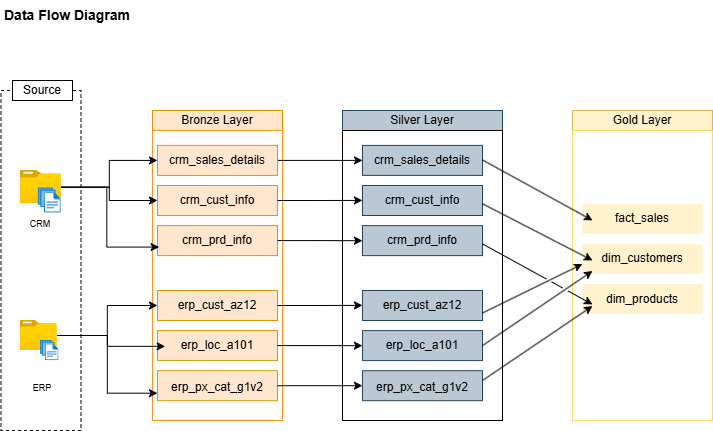

The diagram above was exported from draw.io. Its source (the exported page's mxGraphModel, read from the mxfile embedded in the PNG):
<mxGraphModel dx="1712" dy="648" grid="1" gridSize="10" guides="1" tooltips="1" connect="1" arrows="1" fold="1" page="1" pageScale="1" pageWidth="850" pageHeight="1100" math="0" shadow="0">
  <root>
    <mxCell id="0" />
    <mxCell id="1" parent="0" />
    <mxCell id="kNo3N6GBDYwVaE_KtSpj-1" parent="1" style="rounded=0;whiteSpace=wrap;html=1;dashed=1;fontSize=9;" value="" vertex="1">
      <mxGeometry height="340" width="80" x="38.48" y="140" as="geometry" />
    </mxCell>
    <mxCell id="kNo3N6GBDYwVaE_KtSpj-4" parent="1" style="rounded=0;whiteSpace=wrap;html=1;" value="Sou&lt;span style=&quot;background-color: transparent; color: light-dark(rgb(0, 0, 0), rgb(255, 255, 255));&quot;&gt;rce&lt;/span&gt;" vertex="1">
      <mxGeometry height="20" width="60" x="50" y="130" as="geometry" />
    </mxCell>
    <mxCell id="kNo3N6GBDYwVaE_KtSpj-8" parent="1" style="rounded=0;whiteSpace=wrap;html=1;fillColor=#ffe6cc;strokeColor=#d79b00;" value="Bronze Layer" vertex="1">
      <mxGeometry height="20" width="130" x="190" y="160" as="geometry" />
    </mxCell>
    <mxCell id="kNo3N6GBDYwVaE_KtSpj-9" parent="1" style="rounded=0;whiteSpace=wrap;html=1;strokeColor=light-dark(#f79a18, #ededed);" value="" vertex="1">
      <mxGeometry height="290" width="130" x="190" y="180" as="geometry" />
    </mxCell>
    <mxCell id="J9f_sSWH5U_yMVye6UEh-19" edge="1" parent="1" source="kNo3N6GBDYwVaE_KtSpj-14" style="edgeStyle=orthogonalEdgeStyle;rounded=0;orthogonalLoop=1;jettySize=auto;html=1;" target="J9f_sSWH5U_yMVye6UEh-3">
      <mxGeometry relative="1" as="geometry" />
    </mxCell>
    <mxCell id="J9f_sSWH5U_yMVye6UEh-20" edge="1" parent="1" source="kNo3N6GBDYwVaE_KtSpj-14" style="edgeStyle=orthogonalEdgeStyle;rounded=0;orthogonalLoop=1;jettySize=auto;html=1;entryX=0;entryY=0.5;entryDx=0;entryDy=0;" target="J9f_sSWH5U_yMVye6UEh-5">
      <mxGeometry relative="1" as="geometry" />
    </mxCell>
    <mxCell id="kNo3N6GBDYwVaE_KtSpj-14" parent="1" style="image;aspect=fixed;html=1;points=[];align=center;fontSize=12;image=img/lib/azure2/general/Folder_Blank.svg;" value="" vertex="1">
      <mxGeometry height="33.31" width="41.04" x="57.72" y="220" as="geometry" />
    </mxCell>
    <mxCell id="J9f_sSWH5U_yMVye6UEh-54" edge="1" parent="1" source="kNo3N6GBDYwVaE_KtSpj-15" style="edgeStyle=orthogonalEdgeStyle;rounded=0;orthogonalLoop=1;jettySize=auto;html=1;entryX=0;entryY=0.5;entryDx=0;entryDy=0;" target="J9f_sSWH5U_yMVye6UEh-47">
      <mxGeometry relative="1" as="geometry" />
    </mxCell>
    <mxCell id="J9f_sSWH5U_yMVye6UEh-55" edge="1" parent="1" source="kNo3N6GBDYwVaE_KtSpj-15" style="edgeStyle=orthogonalEdgeStyle;rounded=0;orthogonalLoop=1;jettySize=auto;html=1;entryX=0;entryY=0.75;entryDx=0;entryDy=0;" target="J9f_sSWH5U_yMVye6UEh-51">
      <mxGeometry relative="1" as="geometry" />
    </mxCell>
    <mxCell id="kNo3N6GBDYwVaE_KtSpj-15" parent="1" style="image;aspect=fixed;html=1;points=[];align=center;fontSize=12;image=img/lib/azure2/general/Folder_Blank.svg;" value="" vertex="1">
      <mxGeometry height="30" width="36.97" x="57.72" y="370" as="geometry" />
    </mxCell>
    <mxCell id="kNo3N6GBDYwVaE_KtSpj-17" parent="1" style="image;aspect=fixed;html=1;points=[];align=center;fontSize=12;image=img/lib/azure2/general/Files.svg;" value="" vertex="1">
      <mxGeometry height="25.21" width="23.05" x="75.71000000000001" y="237.39999999999998" as="geometry" />
    </mxCell>
    <mxCell id="kNo3N6GBDYwVaE_KtSpj-18" parent="1" style="image;aspect=fixed;html=1;points=[];align=center;fontSize=12;image=img/lib/azure2/general/Files.svg;" value="" vertex="1">
      <mxGeometry height="20.21" width="18.48" x="78.00000000000001" y="390.00000000000006" as="geometry" />
    </mxCell>
    <mxCell id="kNo3N6GBDYwVaE_KtSpj-22" parent="1" style="text;html=1;whiteSpace=wrap;strokeColor=none;fillColor=none;align=center;verticalAlign=middle;rounded=0;" value="&lt;font style=&quot;font-size: 9px;&quot;&gt;ERP&lt;/font&gt;" vertex="1">
      <mxGeometry height="14.89" width="51.52" x="54.239999999999995" y="430" as="geometry" />
    </mxCell>
    <mxCell id="kNo3N6GBDYwVaE_KtSpj-23" parent="1" style="text;html=1;whiteSpace=wrap;strokeColor=none;fillColor=none;align=center;verticalAlign=middle;rounded=0;" value="&lt;font style=&quot;font-size: 9px;&quot;&gt;CRM&lt;/font&gt;" vertex="1">
      <mxGeometry height="15" width="60" x="48.24" y="265" as="geometry" />
    </mxCell>
    <mxCell id="kNo3N6GBDYwVaE_KtSpj-67" parent="1" style="text;html=1;whiteSpace=wrap;strokeColor=none;fillColor=none;align=left;verticalAlign=middle;rounded=0;" value="&lt;b&gt;&lt;font style=&quot;font-size: 14px;&quot;&gt;Data Flow Diagram&lt;/font&gt;&lt;/b&gt;" vertex="1">
      <mxGeometry height="30" width="210" x="40" y="50" as="geometry" />
    </mxCell>
    <mxCell id="J9f_sSWH5U_yMVye6UEh-1" edge="1" parent="1" source="kNo3N6GBDYwVaE_KtSpj-9" style="edgeStyle=orthogonalEdgeStyle;rounded=0;orthogonalLoop=1;jettySize=auto;html=1;exitX=0.5;exitY=1;exitDx=0;exitDy=0;" target="kNo3N6GBDYwVaE_KtSpj-9">
      <mxGeometry relative="1" as="geometry" />
    </mxCell>
    <mxCell id="J9f_sSWH5U_yMVye6UEh-142" edge="1" parent="1" source="J9f_sSWH5U_yMVye6UEh-3" style="edgeStyle=orthogonalEdgeStyle;rounded=0;orthogonalLoop=1;jettySize=auto;html=1;entryX=0;entryY=0.5;entryDx=0;entryDy=0;" target="J9f_sSWH5U_yMVye6UEh-127">
      <mxGeometry relative="1" as="geometry" />
    </mxCell>
    <mxCell id="J9f_sSWH5U_yMVye6UEh-3" parent="1" style="rounded=0;whiteSpace=wrap;html=1;fillColor=#ffe6cc;strokeColor=#d79b00;" value="" vertex="1">
      <mxGeometry height="30" width="120" x="195" y="194.9" as="geometry" />
    </mxCell>
    <mxCell id="J9f_sSWH5U_yMVye6UEh-4" parent="1" style="text;html=1;whiteSpace=wrap;strokeColor=none;fillColor=none;align=center;verticalAlign=middle;rounded=0;" value="crm_sales_details" vertex="1">
      <mxGeometry height="30" width="60" x="225" y="194.9" as="geometry" />
    </mxCell>
    <mxCell id="J9f_sSWH5U_yMVye6UEh-5" parent="1" style="rounded=0;whiteSpace=wrap;html=1;fillColor=#ffe6cc;strokeColor=#d79b00;" value="" vertex="1">
      <mxGeometry height="30" width="120" x="195" y="235" as="geometry" />
    </mxCell>
    <mxCell id="J9f_sSWH5U_yMVye6UEh-6" parent="1" style="text;html=1;whiteSpace=wrap;strokeColor=none;fillColor=none;align=center;verticalAlign=middle;rounded=0;" value="crm_cust_info" vertex="1">
      <mxGeometry height="30" width="60" x="225" y="235" as="geometry" />
    </mxCell>
    <mxCell id="J9f_sSWH5U_yMVye6UEh-7" parent="1" style="rounded=0;whiteSpace=wrap;html=1;fillColor=#ffe6cc;strokeColor=#d79b00;" value="" vertex="1">
      <mxGeometry height="30" width="120" x="195" y="275.11" as="geometry" />
    </mxCell>
    <mxCell id="J9f_sSWH5U_yMVye6UEh-8" parent="1" style="text;html=1;whiteSpace=wrap;strokeColor=none;fillColor=none;align=center;verticalAlign=middle;rounded=0;" value="crm_prd_info" vertex="1">
      <mxGeometry height="30" width="60" x="225" y="275.11" as="geometry" />
    </mxCell>
    <mxCell id="J9f_sSWH5U_yMVye6UEh-47" parent="1" style="rounded=0;whiteSpace=wrap;html=1;fillColor=#ffe6cc;strokeColor=#d79b00;" value="" vertex="1">
      <mxGeometry height="30" width="120" x="195" y="340" as="geometry" />
    </mxCell>
    <mxCell id="J9f_sSWH5U_yMVye6UEh-48" parent="1" style="text;html=1;whiteSpace=wrap;strokeColor=none;fillColor=none;align=center;verticalAlign=middle;rounded=0;" value="erp_cust_az12" vertex="1">
      <mxGeometry height="30" width="60" x="225" y="340" as="geometry" />
    </mxCell>
    <mxCell id="J9f_sSWH5U_yMVye6UEh-49" parent="1" style="rounded=0;whiteSpace=wrap;html=1;fillColor=#ffe6cc;strokeColor=#d79b00;" value="" vertex="1">
      <mxGeometry height="30" width="120" x="195" y="380.1" as="geometry" />
    </mxCell>
    <mxCell id="J9f_sSWH5U_yMVye6UEh-50" parent="1" style="text;html=1;whiteSpace=wrap;strokeColor=none;fillColor=none;align=center;verticalAlign=middle;rounded=0;" value="erp_loc_a101" vertex="1">
      <mxGeometry height="30" width="60" x="225" y="380.21000000000004" as="geometry" />
    </mxCell>
    <mxCell id="J9f_sSWH5U_yMVye6UEh-51" parent="1" style="rounded=0;whiteSpace=wrap;html=1;fillColor=#ffe6cc;strokeColor=#d79b00;" value="" vertex="1">
      <mxGeometry height="30" width="120" x="195" y="420.21000000000004" as="geometry" />
    </mxCell>
    <mxCell id="J9f_sSWH5U_yMVye6UEh-52" parent="1" style="text;html=1;whiteSpace=wrap;strokeColor=none;fillColor=none;align=center;verticalAlign=middle;rounded=0;" value="erp_px_cat_g1v2" vertex="1">
      <mxGeometry height="30" width="60" x="225" y="422.44000000000005" as="geometry" />
    </mxCell>
    <mxCell id="J9f_sSWH5U_yMVye6UEh-53" edge="1" parent="1" source="kNo3N6GBDYwVaE_KtSpj-15" style="edgeStyle=orthogonalEdgeStyle;rounded=0;orthogonalLoop=1;jettySize=auto;html=1;entryX=0.064;entryY=0.524;entryDx=0;entryDy=0;entryPerimeter=0;" target="J9f_sSWH5U_yMVye6UEh-49">
      <mxGeometry relative="1" as="geometry" />
    </mxCell>
    <mxCell id="J9f_sSWH5U_yMVye6UEh-56" edge="1" parent="1" source="kNo3N6GBDYwVaE_KtSpj-14" style="edgeStyle=orthogonalEdgeStyle;rounded=0;orthogonalLoop=1;jettySize=auto;html=1;entryX=0.051;entryY=0.402;entryDx=0;entryDy=0;entryPerimeter=0;" target="kNo3N6GBDYwVaE_KtSpj-9">
      <mxGeometry relative="1" as="geometry" />
    </mxCell>
    <mxCell id="J9f_sSWH5U_yMVye6UEh-88" edge="1" parent="1" source="J9f_sSWH5U_yMVye6UEh-5" style="edgeStyle=orthogonalEdgeStyle;rounded=0;orthogonalLoop=1;jettySize=auto;html=1;entryX=0.071;entryY=0.241;entryDx=0;entryDy=0;entryPerimeter=0;">
      <mxGeometry relative="1" as="geometry">
        <mxPoint x="399.94000000000005" y="249.88999999999987" as="targetPoint" />
      </mxGeometry>
    </mxCell>
    <mxCell id="J9f_sSWH5U_yMVye6UEh-89" edge="1" parent="1" source="J9f_sSWH5U_yMVye6UEh-7" style="edgeStyle=orthogonalEdgeStyle;rounded=0;orthogonalLoop=1;jettySize=auto;html=1;entryX=0.071;entryY=0.38;entryDx=0;entryDy=0;entryPerimeter=0;">
      <mxGeometry relative="1" as="geometry">
        <mxPoint x="399.94000000000005" y="290.19999999999993" as="targetPoint" />
      </mxGeometry>
    </mxCell>
    <mxCell id="J9f_sSWH5U_yMVye6UEh-91" edge="1" parent="1" source="J9f_sSWH5U_yMVye6UEh-47" style="edgeStyle=orthogonalEdgeStyle;rounded=0;orthogonalLoop=1;jettySize=auto;html=1;entryX=0.071;entryY=0.603;entryDx=0;entryDy=0;entryPerimeter=0;">
      <mxGeometry relative="1" as="geometry">
        <mxPoint x="399.94000000000005" y="354.87" as="targetPoint" />
      </mxGeometry>
    </mxCell>
    <mxCell id="J9f_sSWH5U_yMVye6UEh-92" edge="1" parent="1" source="J9f_sSWH5U_yMVye6UEh-49" style="edgeStyle=orthogonalEdgeStyle;rounded=0;orthogonalLoop=1;jettySize=auto;html=1;entryX=0.071;entryY=0.742;entryDx=0;entryDy=0;entryPerimeter=0;">
      <mxGeometry relative="1" as="geometry">
        <mxPoint x="399.94000000000005" y="395.17999999999984" as="targetPoint" />
      </mxGeometry>
    </mxCell>
    <mxCell id="J9f_sSWH5U_yMVye6UEh-93" edge="1" parent="1" source="J9f_sSWH5U_yMVye6UEh-51" style="edgeStyle=orthogonalEdgeStyle;rounded=0;orthogonalLoop=1;jettySize=auto;html=1;entryX=0.071;entryY=0.88;entryDx=0;entryDy=0;entryPerimeter=0;">
      <mxGeometry relative="1" as="geometry">
        <mxPoint x="399.94000000000005" y="435.20000000000005" as="targetPoint" />
      </mxGeometry>
    </mxCell>
    <mxCell id="J9f_sSWH5U_yMVye6UEh-95" parent="1" style="rounded=0;whiteSpace=wrap;html=1;fillColor=#fff2cc;strokeColor=none;" value="" vertex="1">
      <mxGeometry height="30" width="120" x="620" y="253.31" as="geometry" />
    </mxCell>
    <mxCell id="J9f_sSWH5U_yMVye6UEh-96" parent="1" style="text;html=1;whiteSpace=wrap;strokeColor=none;fillColor=#fff2cc;align=center;verticalAlign=middle;rounded=0;" value="fact_sales" vertex="1">
      <mxGeometry height="30" width="60" x="650" y="253.31" as="geometry" />
    </mxCell>
    <mxCell id="J9f_sSWH5U_yMVye6UEh-97" parent="1" style="rounded=0;whiteSpace=wrap;html=1;fillColor=#fff2cc;strokeColor=none;" value="" vertex="1">
      <mxGeometry height="30" width="120" x="620" y="293.40999999999997" as="geometry" />
    </mxCell>
    <mxCell id="J9f_sSWH5U_yMVye6UEh-98" parent="1" style="text;html=1;whiteSpace=wrap;strokeColor=none;fillColor=#fff2cc;align=center;verticalAlign=middle;rounded=0;" value="dim_customers" vertex="1">
      <mxGeometry height="30" width="60" x="650" y="293.40999999999997" as="geometry" />
    </mxCell>
    <mxCell id="J9f_sSWH5U_yMVye6UEh-99" parent="1" style="rounded=0;whiteSpace=wrap;html=1;fillColor=#fff2cc;strokeColor=none;" value="" vertex="1">
      <mxGeometry height="30" width="120" x="620" y="333.52" as="geometry" />
    </mxCell>
    <mxCell id="J9f_sSWH5U_yMVye6UEh-100" parent="1" style="text;html=1;whiteSpace=wrap;strokeColor=none;fillColor=#fff2cc;align=center;verticalAlign=middle;rounded=0;" value="dim_products" vertex="1">
      <mxGeometry height="30" width="60" x="650" y="333.52" as="geometry" />
    </mxCell>
    <mxCell id="J9f_sSWH5U_yMVye6UEh-107" parent="1" style="rounded=0;whiteSpace=wrap;html=1;fillColor=#fff2cc;strokeColor=#d6b656;" value="Gold Layer" vertex="1">
      <mxGeometry height="20" width="140" x="610" y="160" as="geometry" />
    </mxCell>
    <mxCell id="J9f_sSWH5U_yMVye6UEh-108" parent="1" style="rounded=0;whiteSpace=wrap;html=1;fillColor=none;strokeColor=#FFD966;" value="" vertex="1">
      <mxGeometry height="290" width="140" x="610" y="180" as="geometry" />
    </mxCell>
    <mxCell id="J9f_sSWH5U_yMVye6UEh-126" edge="1" parent="1" style="edgeStyle=orthogonalEdgeStyle;rounded=0;orthogonalLoop=1;jettySize=auto;html=1;exitX=0.5;exitY=1;exitDx=0;exitDy=0;">
      <mxGeometry relative="1" as="geometry">
        <mxPoint x="460" y="435.1" as="sourcePoint" />
        <mxPoint x="460" y="435.1" as="targetPoint" />
      </mxGeometry>
    </mxCell>
    <mxCell id="J9f_sSWH5U_yMVye6UEh-127" parent="1" style="rounded=0;whiteSpace=wrap;html=1;fillColor=#bac8d3;strokeColor=#23445d;" value="" vertex="1">
      <mxGeometry height="30" width="120" x="400" y="194.89999999999998" as="geometry" />
    </mxCell>
    <mxCell id="J9f_sSWH5U_yMVye6UEh-128" parent="1" style="text;html=1;whiteSpace=wrap;strokeColor=none;fillColor=none;align=center;verticalAlign=middle;rounded=0;" value="crm_sales_details" vertex="1">
      <mxGeometry height="30" width="60" x="430" y="194.89999999999998" as="geometry" />
    </mxCell>
    <mxCell id="J9f_sSWH5U_yMVye6UEh-129" parent="1" style="rounded=0;whiteSpace=wrap;html=1;fillColor=#bac8d3;strokeColor=#23445d;" value="" vertex="1">
      <mxGeometry height="30" width="120" x="400" y="235" as="geometry" />
    </mxCell>
    <mxCell id="J9f_sSWH5U_yMVye6UEh-130" parent="1" style="text;html=1;whiteSpace=wrap;strokeColor=none;fillColor=none;align=center;verticalAlign=middle;rounded=0;" value="crm_cust_info" vertex="1">
      <mxGeometry height="30" width="60" x="430" y="235" as="geometry" />
    </mxCell>
    <mxCell id="J9f_sSWH5U_yMVye6UEh-131" parent="1" style="rounded=0;whiteSpace=wrap;html=1;fillColor=#bac8d3;strokeColor=#23445d;" value="" vertex="1">
      <mxGeometry height="30" width="120" x="400" y="275.11" as="geometry" />
    </mxCell>
    <mxCell id="J9f_sSWH5U_yMVye6UEh-132" parent="1" style="text;html=1;whiteSpace=wrap;strokeColor=none;fillColor=none;align=center;verticalAlign=middle;rounded=0;" value="crm_prd_info" vertex="1">
      <mxGeometry height="30" width="60" x="430" y="275.11" as="geometry" />
    </mxCell>
    <mxCell id="J9f_sSWH5U_yMVye6UEh-133" parent="1" style="rounded=0;whiteSpace=wrap;html=1;fillColor=#bac8d3;strokeColor=#23445d;" value="" vertex="1">
      <mxGeometry height="30" width="120" x="400" y="340" as="geometry" />
    </mxCell>
    <mxCell id="J9f_sSWH5U_yMVye6UEh-134" parent="1" style="text;html=1;whiteSpace=wrap;strokeColor=none;fillColor=none;align=center;verticalAlign=middle;rounded=0;" value="erp_cust_az12" vertex="1">
      <mxGeometry height="30" width="60" x="430" y="340" as="geometry" />
    </mxCell>
    <mxCell id="J9f_sSWH5U_yMVye6UEh-135" parent="1" style="rounded=0;whiteSpace=wrap;html=1;fillColor=#bac8d3;strokeColor=#23445d;" value="" vertex="1">
      <mxGeometry height="30" width="120" x="400" y="380.1" as="geometry" />
    </mxCell>
    <mxCell id="J9f_sSWH5U_yMVye6UEh-136" parent="1" style="text;html=1;whiteSpace=wrap;strokeColor=none;fillColor=none;align=center;verticalAlign=middle;rounded=0;" value="erp_loc_a101" vertex="1">
      <mxGeometry height="30" width="60" x="430" y="380.21000000000004" as="geometry" />
    </mxCell>
    <mxCell id="J9f_sSWH5U_yMVye6UEh-137" parent="1" style="rounded=0;whiteSpace=wrap;html=1;fillColor=#bac8d3;strokeColor=#23445d;" value="" vertex="1">
      <mxGeometry height="30" width="120" x="400" y="420.21000000000004" as="geometry" />
    </mxCell>
    <mxCell id="J9f_sSWH5U_yMVye6UEh-138" parent="1" style="text;html=1;whiteSpace=wrap;strokeColor=none;fillColor=none;align=center;verticalAlign=middle;rounded=0;" value="erp_px_cat_g1v2" vertex="1">
      <mxGeometry height="30" width="60" x="430" y="422.44000000000005" as="geometry" />
    </mxCell>
    <mxCell id="J9f_sSWH5U_yMVye6UEh-139" parent="1" style="rounded=0;whiteSpace=wrap;html=1;fillColor=#bac8d3;strokeColor=#23445d;" value="Silver Layer" vertex="1">
      <mxGeometry height="20" width="160" x="380" y="160" as="geometry" />
    </mxCell>
    <mxCell id="J9f_sSWH5U_yMVye6UEh-146" edge="1" parent="1" source="J9f_sSWH5U_yMVye6UEh-133" style="endArrow=classic;html=1;rounded=0;exitX=1;exitY=0.75;exitDx=0;exitDy=0;jumpStyle=gap;" value="">
      <mxGeometry height="50" relative="1" width="50" as="geometry">
        <mxPoint x="570" y="363.52" as="sourcePoint" />
        <mxPoint x="620" y="313.52" as="targetPoint" />
      </mxGeometry>
    </mxCell>
    <mxCell id="J9f_sSWH5U_yMVye6UEh-147" edge="1" parent="1" source="J9f_sSWH5U_yMVye6UEh-135" style="endArrow=classic;html=1;rounded=0;exitX=1;exitY=0.5;exitDx=0;exitDy=0;jumpStyle=gap;" value="">
      <mxGeometry height="50" relative="1" width="50" as="geometry">
        <mxPoint x="530" y="370" as="sourcePoint" />
        <mxPoint x="630" y="320.52" as="targetPoint" />
      </mxGeometry>
    </mxCell>
    <mxCell id="J9f_sSWH5U_yMVye6UEh-148" edge="1" parent="1" style="endArrow=classic;html=1;rounded=0;exitX=1;exitY=0.5;exitDx=0;exitDy=0;jumpStyle=gap;" value="">
      <mxGeometry height="50" relative="1" width="50" as="geometry">
        <mxPoint x="520" y="430" as="sourcePoint" />
        <mxPoint x="630" y="355.52" as="targetPoint" />
      </mxGeometry>
    </mxCell>
    <mxCell id="J9f_sSWH5U_yMVye6UEh-149" edge="1" parent="1" style="endArrow=classic;html=1;rounded=0;exitX=1;exitY=0.75;exitDx=0;exitDy=0;entryX=0.143;entryY=0.31;entryDx=0;entryDy=0;entryPerimeter=0;jumpStyle=gap;" target="J9f_sSWH5U_yMVye6UEh-108" value="">
      <mxGeometry height="50" relative="1" width="50" as="geometry">
        <mxPoint x="520" y="209.48000000000002" as="sourcePoint" />
        <mxPoint x="620" y="160" as="targetPoint" />
      </mxGeometry>
    </mxCell>
    <mxCell id="J9f_sSWH5U_yMVye6UEh-151" edge="1" parent="1" style="endArrow=classic;html=1;rounded=0;exitX=1;exitY=0.75;exitDx=0;exitDy=0;entryX=0.143;entryY=0.31;entryDx=0;entryDy=0;entryPerimeter=0;jumpStyle=gap;" value="">
      <mxGeometry height="50" relative="1" width="50" as="geometry">
        <mxPoint x="520" y="293.41" as="sourcePoint" />
        <mxPoint x="630" y="353.93" as="targetPoint" />
      </mxGeometry>
    </mxCell>
    <mxCell id="J9f_sSWH5U_yMVye6UEh-153" edge="1" parent="1" style="endArrow=classic;html=1;rounded=0;exitX=1;exitY=0.75;exitDx=0;exitDy=0;entryX=0.143;entryY=0.448;entryDx=0;entryDy=0;entryPerimeter=0;jumpStyle=gap;" target="J9f_sSWH5U_yMVye6UEh-108" value="">
      <mxGeometry height="50" relative="1" width="50" as="geometry">
        <mxPoint x="520" y="253.31" as="sourcePoint" />
        <mxPoint x="630" y="313.83" as="targetPoint" />
      </mxGeometry>
    </mxCell>
    <mxCell id="J9f_sSWH5U_yMVye6UEh-140" parent="1" style="rounded=0;whiteSpace=wrap;html=1;fillColor=none;" value="" vertex="1">
      <mxGeometry height="290" width="160" x="380" y="180" as="geometry" />
    </mxCell>
  </root>
</mxGraphModel>